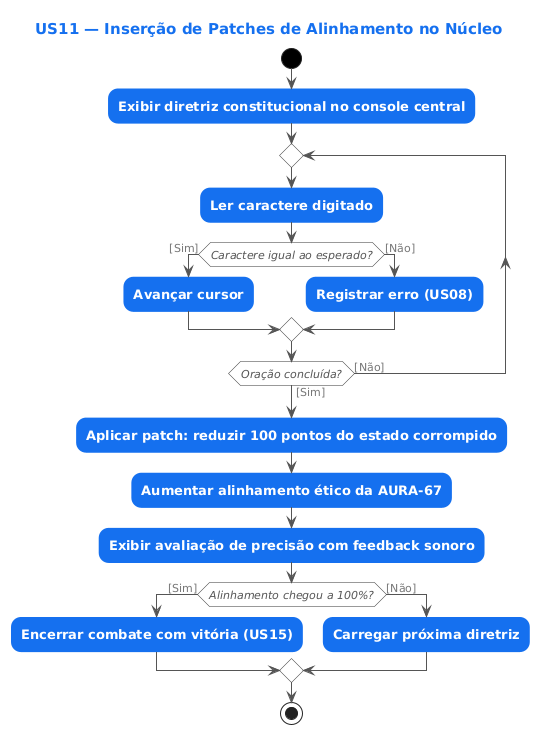

The diagram above was rendered by PlantUML. Its source (embedded in the PNG):
@startuml
skinparam defaultFontName Arial
skinparam shadowing false
skinparam ArrowColor #555555
skinparam ArrowFontColor #777777
skinparam ArrowFontSize 11
skinparam ActivityBackgroundColor #1570EF
skinparam ActivityBorderColor #1570EF
skinparam ActivityFontColor #FFFFFF
skinparam ActivityFontStyle bold
skinparam ActivityFontSize 13
skinparam ActivityDiamondBackgroundColor #FFFFFF
skinparam ActivityDiamondBorderColor #333333
skinparam ActivityDiamondFontColor #555555
skinparam ActivityDiamondFontStyle italic
skinparam ActivityDiamondFontSize 11
skinparam ActivityStartColor #000000
skinparam ActivityEndColor #000000
skinparam TitleFontSize 15
skinparam TitleFontColor #1570EF
skinparam RoundCorner 20
title US11 — Inserção de Patches de Alinhamento no Núcleo
start
:Exibir diretriz constitucional no console central;
repeat
  :Ler caractere digitado;
  if (Caractere igual ao esperado?) then ([Sim])
    :Avançar cursor;
  else ([Não])
    :Registrar erro (US08);
  endif
repeat while (Oração concluída?) is ([Não]) not ([Sim])
:Aplicar patch: reduzir 100 pontos do estado corrompido;
:Aumentar alinhamento ético da AURA-67;
:Exibir avaliação de precisão com feedback sonoro;
if (Alinhamento chegou a 100%?) then ([Sim])
  :Encerrar combate com vitória (US15);
else ([Não])
  :Carregar próxima diretriz;
endif
stop
@enduml